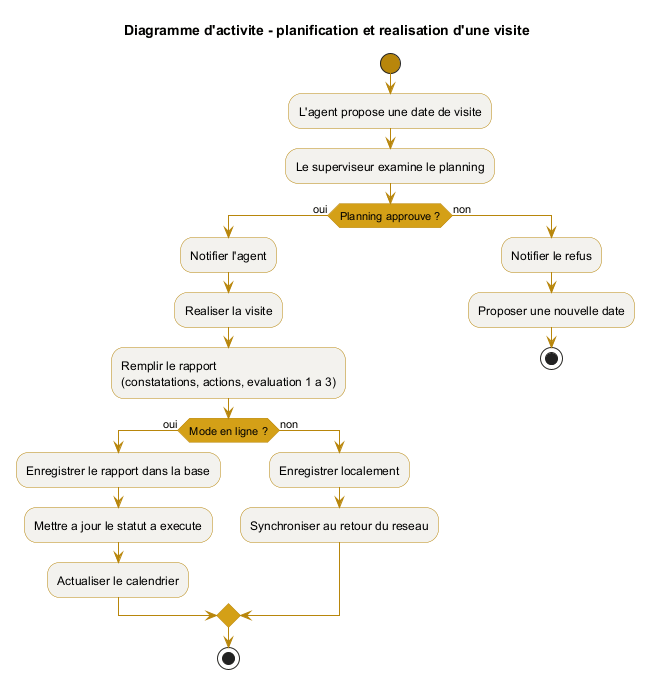

The diagram above was rendered by PlantUML. Its source (embedded in the PNG):
@startuml diagramme_activite
' Diagramme d'activite - processus d'une visite
skinparam shadowing false
skinparam activity {
  BackgroundColor #F3F2EE
  BorderColor #B8860B
  ArrowColor #B8860B
  DiamondBackgroundColor #D4A017
  DiamondBorderColor #B8860B
  StartColor #B8860B
  EndColor #B8860B
}
title Diagramme d'activite - planification et realisation d'une visite

start
:L'agent propose une date de visite;
:Le superviseur examine le planning;
if (Planning approuve ?) then (oui)
  :Notifier l'agent;
  :Realiser la visite;
  :Remplir le rapport\n(constatations, actions, evaluation 1 a 3);
  if (Mode en ligne ?) then (oui)
    :Enregistrer le rapport dans la base;
    :Mettre a jour le statut a execute;
    :Actualiser le calendrier;
  else (non)
    :Enregistrer localement;
    :Synchroniser au retour du reseau;
  endif
  stop
else (non)
  :Notifier le refus;
  :Proposer une nouvelle date;
  stop
endif

@enduml